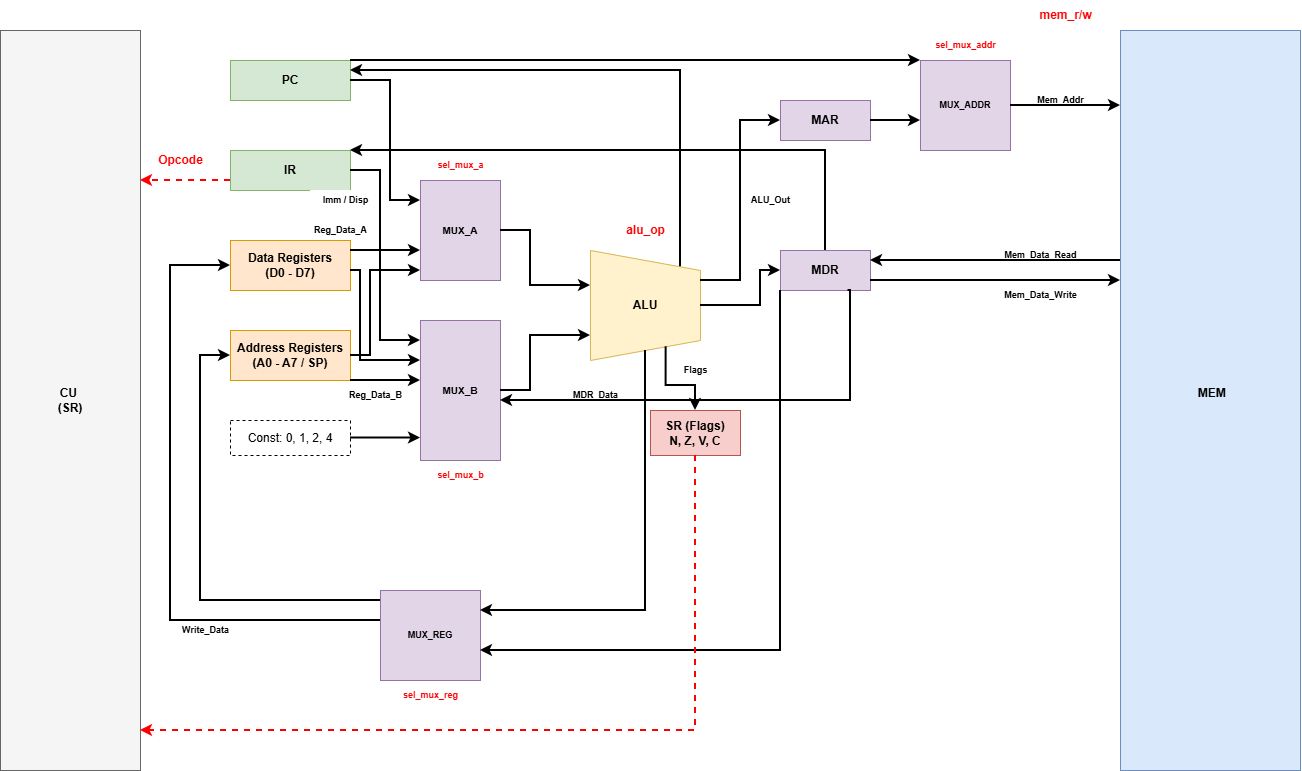

The diagram above was exported from draw.io. Its source (the exported page's mxGraphModel, read from the mxfile embedded in the PNG):
<mxGraphModel dx="1488" dy="952" grid="1" gridSize="10" guides="1" tooltips="1" connect="1" arrows="1" fold="1" page="1" pageScale="1" pageWidth="1500" pageHeight="950" math="0" shadow="0">
  <root>
    <mxCell id="0" />
    <mxCell id="1" parent="0" />
    <mxCell id="CU" parent="1" style="rounded=0;whiteSpace=wrap;html=1;fillColor=#f5f5f5;strokeColor=#666666;fontStyle=1;" value="CU&amp;nbsp;&lt;div&gt;(SR)&lt;/div&gt;" vertex="1">
      <mxGeometry height="740" width="140" x="40" y="60" as="geometry" />
    </mxCell>
    <mxCell id="MEM" parent="1" style="rounded=0;whiteSpace=wrap;html=1;fillColor=#dae8fc;strokeColor=#6c8ebf;fontStyle=1;" value="&amp;nbsp;MEM&lt;div&gt;&lt;br/&gt;&lt;/div&gt;" vertex="1">
      <mxGeometry height="740" width="180" x="1160" y="60" as="geometry" />
    </mxCell>
    <mxCell id="PC" parent="1" style="rounded=0;whiteSpace=wrap;html=1;fillColor=#d5e8d4;strokeColor=#82b366;fontStyle=1;" value="PC" vertex="1">
      <mxGeometry height="40" width="120" x="270" y="90" as="geometry" />
    </mxCell>
    <mxCell id="IR" parent="1" style="rounded=0;whiteSpace=wrap;html=1;fillColor=#d5e8d4;strokeColor=#82b366;fontStyle=1;" value="IR" vertex="1">
      <mxGeometry height="40" width="120" x="270" y="180" as="geometry" />
    </mxCell>
    <mxCell id="RF_D" parent="1" style="rounded=0;whiteSpace=wrap;html=1;fillColor=#ffe6cc;strokeColor=#d79b00;fontStyle=1;" value="Data Registers&#10;(D0 - D7)" vertex="1">
      <mxGeometry height="50" width="120" x="270" y="270" as="geometry" />
    </mxCell>
    <mxCell id="RF_A" parent="1" style="rounded=0;whiteSpace=wrap;html=1;fillColor=#ffe6cc;strokeColor=#d79b00;fontStyle=1;" value="Address Registers&#10;(A0 - A7 / SP)" vertex="1">
      <mxGeometry height="50" width="120" x="270" y="360" as="geometry" />
    </mxCell>
    <mxCell id="CONSTANTS" parent="1" style="rounded=0;whiteSpace=wrap;html=1;fillColor=#ffffff;strokeColor=#000000;dashed=1;" value="Const: 0, 1, 2, 4" vertex="1">
      <mxGeometry height="35" width="120" x="270" y="450" as="geometry" />
    </mxCell>
    <mxCell id="MAR" parent="1" style="rounded=0;whiteSpace=wrap;html=1;fillColor=#e1d5e7;strokeColor=#9673a6;fontStyle=1;" value="MAR" vertex="1">
      <mxGeometry height="40" width="90" x="820" y="130" as="geometry" />
    </mxCell>
    <mxCell id="MDR" parent="1" style="rounded=0;whiteSpace=wrap;html=1;fillColor=#e1d5e7;strokeColor=#9673a6;fontStyle=1;" value="MDR" vertex="1">
      <mxGeometry height="40" width="90" x="820" y="280" as="geometry" />
    </mxCell>
    <mxCell id="MUX_A" parent="1" style="rounded=0;whiteSpace=wrap;html=1;fillColor=#e1d5e7;strokeColor=#9673a6;fontStyle=1;fontSize=10;" value="MUX_A" vertex="1">
      <mxGeometry height="100" width="80" x="460" y="210" as="geometry" />
    </mxCell>
    <mxCell id="MUX_B" parent="1" style="rounded=0;whiteSpace=wrap;html=1;fillColor=#e1d5e7;strokeColor=#9673a6;fontStyle=1;fontSize=10;" value="MUX_B" vertex="1">
      <mxGeometry height="140" width="80" x="460" y="350" as="geometry" />
    </mxCell>
    <mxCell id="MUX_ADDR" parent="1" style="rounded=0;whiteSpace=wrap;html=1;fillColor=#e1d5e7;strokeColor=#9673a6;fontStyle=1;fontSize=9;" value="MUX_ADDR" vertex="1">
      <mxGeometry height="90" width="90" x="960" y="90" as="geometry" />
    </mxCell>
    <mxCell id="MUX_REG" parent="1" style="rounded=0;whiteSpace=wrap;html=1;fillColor=#e1d5e7;strokeColor=#9673a6;fontStyle=1;fontSize=9;" value="MUX_REG" vertex="1">
      <mxGeometry height="90" width="100" x="420" y="620" as="geometry" />
    </mxCell>
    <mxCell id="ALU" parent="1" style="shape=trapezoid;perimeter=trapezoidPerimeter;whiteSpace=wrap;html=1;fixedSize=1;direction=south;fillColor=#fff2cc;strokeColor=#d6b656;fontStyle=1;" value="ALU" vertex="1">
      <mxGeometry height="110" width="110" x="630" y="280" as="geometry" />
    </mxCell>
    <mxCell id="SR" parent="1" style="rounded=0;whiteSpace=wrap;html=1;fillColor=#f8cecc;strokeColor=#b85450;fontStyle=1;" value="SR (Flags)&#10;N, Z, V, C" vertex="1">
      <mxGeometry height="45" width="90" x="690" y="440" as="geometry" />
    </mxCell>
    <mxCell id="lbl_opcode" parent="1" style="text;html=1;align=center;verticalAlign=middle;resizable=0;points=[];autosize=1;fontColor=#FF0000;fontStyle=1;" value="Opcode" vertex="1">
      <mxGeometry height="30" width="60" x="190" y="175" as="geometry" />
    </mxCell>
    <mxCell id="lbl_alu_op" parent="1" style="text;html=1;align=center;verticalAlign=middle;resizable=0;points=[];autosize=1;fontColor=#FF0000;fontStyle=1;" value="alu_op" vertex="1">
      <mxGeometry height="30" width="60" x="655" y="245" as="geometry" />
    </mxCell>
    <mxCell id="lbl_mem_rw" parent="1" style="text;html=1;align=center;verticalAlign=middle;resizable=0;points=[];autosize=1;fontColor=#FF0000;fontStyle=1;" value="mem_r/w" vertex="1">
      <mxGeometry height="30" width="70" x="1070" y="30" as="geometry" />
    </mxCell>
    <mxCell id="lbl_sel_mux_a" parent="1" style="text;html=1;align=center;verticalAlign=middle;resizable=0;points=[];autosize=1;fontColor=#FF0000;fontStyle=1;fontSize=9;" value="sel_mux_a" vertex="1">
      <mxGeometry height="20" width="70" x="465" y="185" as="geometry" />
    </mxCell>
    <mxCell id="lbl_sel_mux_b" parent="1" style="text;html=1;align=center;verticalAlign=middle;resizable=0;points=[];autosize=1;fontColor=#FF0000;fontStyle=1;fontSize=9;" value="sel_mux_b" vertex="1">
      <mxGeometry height="20" width="70" x="465" y="495" as="geometry" />
    </mxCell>
    <mxCell id="lbl_sel_mux_reg" parent="1" style="text;html=1;align=center;verticalAlign=middle;resizable=0;points=[];autosize=1;fontColor=#FF0000;fontStyle=1;fontSize=9;" value="sel_mux_reg" vertex="1">
      <mxGeometry height="20" width="80" x="430" y="715" as="geometry" />
    </mxCell>
    <mxCell id="lbl_sel_mux_addr" parent="1" style="text;html=1;align=center;verticalAlign=middle;resizable=0;points=[];autosize=1;fontColor=#FF0000;fontStyle=1;fontSize=9;" value="sel_mux_addr" vertex="1">
      <mxGeometry height="20" width="90" x="960" y="65" as="geometry" />
    </mxCell>
    <mxCell id="lbl_b3" parent="1" style="text;html=1;align=center;verticalAlign=middle;resizable=0;points=[];autosize=1;fontSize=9;fontColor=#000000;fontStyle=1;fillColor=#ffffff;" value="Mem_Addr" vertex="1">
      <mxGeometry height="20" width="70" x="1065" y="120" as="geometry" />
    </mxCell>
    <mxCell id="lbl_b4" parent="1" style="text;html=1;align=center;verticalAlign=middle;resizable=0;points=[];autosize=1;fontSize=9;fontColor=#000000;fontStyle=1;fillColor=#ffffff;" value="Mem_Data_Read" vertex="1">
      <mxGeometry height="20" width="100" x="1030" y="275" as="geometry" />
    </mxCell>
    <mxCell id="lbl_b5" parent="1" style="text;html=1;align=center;verticalAlign=middle;resizable=0;points=[];autosize=1;fontSize=9;fontColor=#000000;fontStyle=1;fillColor=#ffffff;" value="Mem_Data_Write" vertex="1">
      <mxGeometry height="20" width="100" x="1030" y="315" as="geometry" />
    </mxCell>
    <mxCell id="lbl_b8" parent="1" style="text;html=1;align=center;verticalAlign=middle;resizable=0;points=[];autosize=1;fontSize=9;fontColor=#000000;fontStyle=1;fillColor=#ffffff;" value="Reg_Data_A" vertex="1">
      <mxGeometry height="20" width="80" x="340" y="250" as="geometry" />
    </mxCell>
    <mxCell id="lbl_b10" parent="1" style="text;html=1;align=center;verticalAlign=middle;resizable=0;points=[];autosize=1;fontSize=9;fontColor=#000000;fontStyle=1;fillColor=#ffffff;" value="Imm / Disp" vertex="1">
      <mxGeometry height="20" width="70" x="350" y="220" as="geometry" />
    </mxCell>
    <mxCell id="lbl_b11" parent="1" style="text;html=1;align=center;verticalAlign=middle;resizable=0;points=[];autosize=1;fontSize=9;fontColor=#000000;fontStyle=1;fillColor=#ffffff;" value="Reg_Data_B" vertex="1">
      <mxGeometry height="20" width="80" x="375" y="415" as="geometry" />
    </mxCell>
    <mxCell id="lbl_b13" parent="1" style="text;html=1;align=center;verticalAlign=middle;resizable=0;points=[];autosize=1;fontSize=9;fontColor=#000000;fontStyle=1;fillColor=#ffffff;" value="MDR_Data" vertex="1">
      <mxGeometry height="20" width="70" x="600" y="415" as="geometry" />
    </mxCell>
    <mxCell id="lbl_b17" parent="1" style="text;html=1;align=center;verticalAlign=middle;resizable=0;points=[];autosize=1;fontSize=9;fontColor=#000000;fontStyle=1;fillColor=#ffffff;" value="Flags" vertex="1">
      <mxGeometry height="20" width="50" x="710" y="390" as="geometry" />
    </mxCell>
    <mxCell id="lbl_b18" parent="1" style="text;html=1;align=center;verticalAlign=middle;resizable=0;points=[];autosize=1;fontSize=9;fontColor=#000000;fontStyle=1;fillColor=#ffffff;" value="ALU_Out" vertex="1">
      <mxGeometry height="20" width="60" x="780" y="220" as="geometry" />
    </mxCell>
    <mxCell id="lbl_b23" parent="1" style="text;html=1;align=center;verticalAlign=middle;resizable=0;points=[];autosize=1;fontSize=9;fontColor=#000000;fontStyle=1;fillColor=#ffffff;" value="Write_Data" vertex="1">
      <mxGeometry height="20" width="70" x="210" y="650" as="geometry" />
    </mxCell>
    <mxCell id="e1" edge="1" parent="1" source="PC" style="edgeStyle=orthogonalEdgeStyle;rounded=0;html=1;strokeWidth=2;" target="MUX_ADDR">
      <mxGeometry relative="1" as="geometry">
        <Array as="points">
          <mxPoint x="670" y="90" />
          <mxPoint x="670" y="90" />
        </Array>
      </mxGeometry>
    </mxCell>
    <mxCell id="e2" edge="1" parent="1" source="MAR" style="edgeStyle=orthogonalEdgeStyle;rounded=0;html=1;strokeWidth=2;" target="MUX_ADDR">
      <mxGeometry relative="1" as="geometry">
        <Array as="points">
          <mxPoint x="940" y="150" />
          <mxPoint x="940" y="150" />
        </Array>
      </mxGeometry>
    </mxCell>
    <mxCell id="e3" edge="1" parent="1" source="MUX_ADDR" style="edgeStyle=orthogonalEdgeStyle;rounded=0;html=1;strokeWidth=2;" target="MEM">
      <mxGeometry relative="1" as="geometry">
        <Array as="points">
          <mxPoint x="1110" y="135" />
          <mxPoint x="1110" y="135" />
        </Array>
      </mxGeometry>
    </mxCell>
    <mxCell id="e4" edge="1" parent="1" source="MEM" style="edgeStyle=orthogonalEdgeStyle;rounded=0;html=1;strokeWidth=2;" target="MDR">
      <mxGeometry relative="1" as="geometry">
        <Array as="points">
          <mxPoint x="1020" y="290" />
          <mxPoint x="1020" y="290" />
        </Array>
      </mxGeometry>
    </mxCell>
    <mxCell id="e5" edge="1" parent="1" source="MDR" style="edgeStyle=orthogonalEdgeStyle;rounded=0;html=1;strokeWidth=2;" target="MEM">
      <mxGeometry relative="1" as="geometry">
        <Array as="points">
          <mxPoint x="1150" y="310" />
          <mxPoint x="1150" y="310" />
        </Array>
      </mxGeometry>
    </mxCell>
    <mxCell id="e6" edge="1" parent="1" source="MDR" style="edgeStyle=orthogonalEdgeStyle;rounded=0;html=1;strokeWidth=2;" target="IR">
      <mxGeometry relative="1" as="geometry">
        <Array as="points">
          <mxPoint x="865" y="180" />
        </Array>
      </mxGeometry>
    </mxCell>
    <mxCell id="e7" edge="1" parent="1" source="PC" style="edgeStyle=orthogonalEdgeStyle;rounded=0;html=1;strokeWidth=2;" target="MUX_A">
      <mxGeometry relative="1" as="geometry">
        <Array as="points">
          <mxPoint x="430" y="110" />
          <mxPoint x="430" y="230" />
        </Array>
      </mxGeometry>
    </mxCell>
    <mxCell id="e8" edge="1" parent="1" source="RF_D" style="edgeStyle=orthogonalEdgeStyle;rounded=0;html=1;strokeWidth=2;" target="MUX_A">
      <mxGeometry relative="1" as="geometry">
        <Array as="points">
          <mxPoint x="450" y="280" />
          <mxPoint x="450" y="280" />
        </Array>
      </mxGeometry>
    </mxCell>
    <mxCell id="e9" edge="1" parent="1" source="RF_A" style="edgeStyle=orthogonalEdgeStyle;rounded=0;html=1;strokeWidth=2;" target="MUX_A">
      <mxGeometry relative="1" as="geometry">
        <Array as="points">
          <mxPoint x="410" y="385" />
          <mxPoint x="410" y="300" />
        </Array>
      </mxGeometry>
    </mxCell>
    <mxCell id="e10" edge="1" parent="1" source="IR" style="edgeStyle=orthogonalEdgeStyle;rounded=0;html=1;strokeWidth=2;" target="MUX_B">
      <mxGeometry relative="1" as="geometry">
        <Array as="points">
          <mxPoint x="420" y="200" />
          <mxPoint x="420" y="370" />
        </Array>
      </mxGeometry>
    </mxCell>
    <mxCell id="e11" edge="1" parent="1" source="RF_D" style="edgeStyle=orthogonalEdgeStyle;rounded=0;html=1;strokeWidth=2;" target="MUX_B">
      <mxGeometry relative="1" as="geometry">
        <Array as="points">
          <mxPoint x="400" y="300" />
          <mxPoint x="400" y="390" />
        </Array>
      </mxGeometry>
    </mxCell>
    <mxCell id="e12" edge="1" parent="1" source="RF_A" style="edgeStyle=orthogonalEdgeStyle;rounded=0;html=1;strokeWidth=2;" target="MUX_B">
      <mxGeometry relative="1" as="geometry">
        <Array as="points">
          <mxPoint x="450" y="410" />
          <mxPoint x="450" y="410" />
        </Array>
      </mxGeometry>
    </mxCell>
    <mxCell id="e13" edge="1" parent="1" source="MDR" style="edgeStyle=orthogonalEdgeStyle;rounded=0;html=1;strokeWidth=2;exitX=0.75;exitY=1;exitDx=0;exitDy=0;">
      <mxGeometry relative="1" as="geometry">
        <Array as="points">
          <mxPoint x="890" y="320" />
          <mxPoint x="890" y="430" />
          <mxPoint x="540" y="430" />
        </Array>
        <mxPoint x="960" y="320" as="sourcePoint" />
        <mxPoint x="540" y="430" as="targetPoint" />
      </mxGeometry>
    </mxCell>
    <mxCell id="e14" edge="1" parent="1" source="CONSTANTS" style="edgeStyle=orthogonalEdgeStyle;rounded=0;html=1;strokeWidth=2;" target="MUX_B">
      <mxGeometry relative="1" as="geometry">
        <Array as="points">
          <mxPoint x="430" y="467.5" />
          <mxPoint x="430" y="467.5" />
        </Array>
      </mxGeometry>
    </mxCell>
    <mxCell id="e15" edge="1" parent="1" source="MUX_A" style="edgeStyle=orthogonalEdgeStyle;rounded=0;html=1;strokeWidth=2;" target="ALU">
      <mxGeometry relative="1" as="geometry">
        <Array as="points">
          <mxPoint x="570" y="260" />
          <mxPoint x="570" y="315" />
        </Array>
      </mxGeometry>
    </mxCell>
    <mxCell id="e16" edge="1" parent="1" source="MUX_B" style="edgeStyle=orthogonalEdgeStyle;rounded=0;html=1;strokeWidth=2;" target="ALU">
      <mxGeometry relative="1" as="geometry">
        <Array as="points">
          <mxPoint x="570" y="420" />
          <mxPoint x="570" y="365" />
        </Array>
      </mxGeometry>
    </mxCell>
    <mxCell id="e17" edge="1" parent="1" source="ALU" style="edgeStyle=orthogonalEdgeStyle;rounded=0;html=1;strokeWidth=2;exitX=1;exitY=0.25;exitDx=0;exitDy=0;" target="SR">
      <mxGeometry relative="1" as="geometry" />
    </mxCell>
    <mxCell id="e18" edge="1" parent="1" source="ALU" style="edgeStyle=orthogonalEdgeStyle;rounded=0;html=1;strokeWidth=2;" target="MAR">
      <mxGeometry relative="1" as="geometry">
        <Array as="points">
          <mxPoint x="780" y="310" />
          <mxPoint x="780" y="150" />
        </Array>
      </mxGeometry>
    </mxCell>
    <mxCell id="e19" edge="1" parent="1" source="ALU" style="edgeStyle=orthogonalEdgeStyle;rounded=0;html=1;strokeWidth=2;" target="MDR">
      <mxGeometry relative="1" as="geometry">
        <Array as="points">
          <mxPoint x="800" y="335" />
          <mxPoint x="800" y="300" />
        </Array>
      </mxGeometry>
    </mxCell>
    <mxCell id="e20" edge="1" parent="1" source="ALU" style="edgeStyle=orthogonalEdgeStyle;rounded=0;html=1;strokeWidth=2;" target="PC">
      <mxGeometry relative="1" as="geometry">
        <Array as="points">
          <mxPoint x="720" y="100" />
        </Array>
      </mxGeometry>
    </mxCell>
    <mxCell id="e21" edge="1" parent="1" source="ALU" style="edgeStyle=orthogonalEdgeStyle;rounded=0;html=1;strokeWidth=2;" target="MUX_REG">
      <mxGeometry relative="1" as="geometry">
        <Array as="points">
          <mxPoint x="685" y="640" />
        </Array>
      </mxGeometry>
    </mxCell>
    <mxCell id="e22" edge="1" parent="1" source="MDR" style="edgeStyle=orthogonalEdgeStyle;rounded=0;html=1;strokeWidth=2;" target="MUX_REG">
      <mxGeometry relative="1" as="geometry">
        <Array as="points">
          <mxPoint x="820" y="300" />
          <mxPoint x="820" y="680" />
        </Array>
      </mxGeometry>
    </mxCell>
    <mxCell id="e23" edge="1" parent="1" source="MUX_REG" style="edgeStyle=orthogonalEdgeStyle;rounded=0;html=1;strokeWidth=2;" target="RF_D">
      <mxGeometry relative="1" as="geometry">
        <Array as="points">
          <mxPoint x="210" y="650" />
          <mxPoint x="210" y="295" />
        </Array>
      </mxGeometry>
    </mxCell>
    <mxCell id="e24" edge="1" parent="1" source="MUX_REG" style="edgeStyle=orthogonalEdgeStyle;rounded=0;html=1;strokeWidth=2;" target="RF_A">
      <mxGeometry relative="1" as="geometry">
        <Array as="points">
          <mxPoint x="240" y="630" />
          <mxPoint x="240" y="385" />
        </Array>
      </mxGeometry>
    </mxCell>
    <mxCell id="ctrl1" edge="1" parent="1" source="IR" style="edgeStyle=orthogonalEdgeStyle;rounded=0;html=1;dashed=1;strokeColor=#FF0000;strokeWidth=2;" target="CU">
      <mxGeometry relative="1" as="geometry">
        <Array as="points">
          <mxPoint x="230" y="210" />
          <mxPoint x="230" y="210" />
        </Array>
      </mxGeometry>
    </mxCell>
    <mxCell id="ctrl2" edge="1" parent="1" source="SR" style="edgeStyle=orthogonalEdgeStyle;rounded=0;html=1;dashed=1;strokeColor=#FF0000;strokeWidth=2;" target="CU">
      <mxGeometry relative="1" as="geometry">
        <Array as="points">
          <mxPoint x="685" y="760" />
          <mxPoint x="110" y="760" />
        </Array>
      </mxGeometry>
    </mxCell>
  </root>
</mxGraphModel>